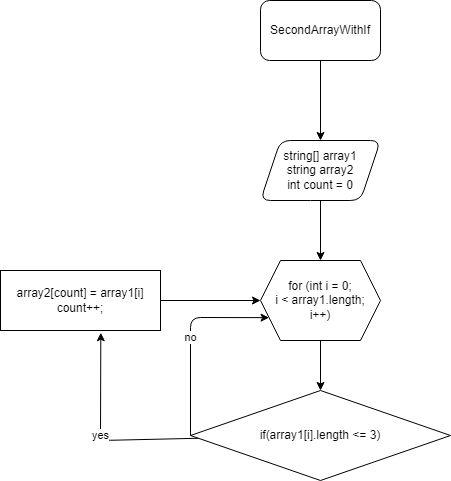

The diagram above was exported from draw.io. Its source (the exported page's mxGraphModel, read from the mxfile embedded in the PNG):
<mxGraphModel dx="820" dy="395" grid="1" gridSize="10" guides="1" tooltips="1" connect="1" arrows="1" fold="1" page="1" pageScale="1" pageWidth="827" pageHeight="1169" math="0" shadow="0">
  <root>
    <mxCell id="0" />
    <mxCell id="1" parent="0" />
    <mxCell id="4" value="" style="edgeStyle=none;html=1;" edge="1" parent="1" source="2" target="3">
      <mxGeometry relative="1" as="geometry" />
    </mxCell>
    <mxCell id="2" value="SecondArrayWithIf" style="rounded=1;whiteSpace=wrap;html=1;" vertex="1" parent="1">
      <mxGeometry x="320" y="80" width="120" height="60" as="geometry" />
    </mxCell>
    <mxCell id="6" value="" style="edgeStyle=none;html=1;" edge="1" parent="1" source="3" target="5">
      <mxGeometry relative="1" as="geometry" />
    </mxCell>
    <mxCell id="3" value="string[] array1&lt;br&gt;string array2&lt;br&gt;int count = 0" style="shape=parallelogram;perimeter=parallelogramPerimeter;whiteSpace=wrap;html=1;fixedSize=1;rounded=1;" vertex="1" parent="1">
      <mxGeometry x="320" y="220" width="120" height="60" as="geometry" />
    </mxCell>
    <mxCell id="8" value="" style="edgeStyle=none;html=1;" edge="1" parent="1" source="5" target="7">
      <mxGeometry relative="1" as="geometry" />
    </mxCell>
    <mxCell id="5" value="for (int i = 0;&lt;br&gt;i &amp;lt; array1.length;&lt;br&gt;i++)" style="shape=hexagon;perimeter=hexagonPerimeter2;whiteSpace=wrap;html=1;fixedSize=1;" vertex="1" parent="1">
      <mxGeometry x="320" y="340" width="120" height="80" as="geometry" />
    </mxCell>
    <mxCell id="10" value="yes" style="edgeStyle=none;html=1;entryX=0.627;entryY=1.037;entryDx=0;entryDy=0;entryPerimeter=0;" edge="1" parent="1" source="7" target="9">
      <mxGeometry relative="1" as="geometry">
        <Array as="points">
          <mxPoint x="160" y="520" />
        </Array>
      </mxGeometry>
    </mxCell>
    <mxCell id="11" value="no" style="edgeStyle=none;html=1;entryX=0;entryY=0.75;entryDx=0;entryDy=0;exitX=0;exitY=0.5;exitDx=0;exitDy=0;" edge="1" parent="1" source="7" target="5">
      <mxGeometry relative="1" as="geometry">
        <Array as="points">
          <mxPoint x="250" y="397" />
        </Array>
      </mxGeometry>
    </mxCell>
    <mxCell id="7" value="if(array1[i].length &amp;lt;= 3)" style="rhombus;whiteSpace=wrap;html=1;" vertex="1" parent="1">
      <mxGeometry x="250" y="470" width="260" height="90" as="geometry" />
    </mxCell>
    <mxCell id="12" style="edgeStyle=none;html=1;exitX=1;exitY=0.5;exitDx=0;exitDy=0;entryX=0;entryY=0.5;entryDx=0;entryDy=0;" edge="1" parent="1" source="9" target="5">
      <mxGeometry relative="1" as="geometry" />
    </mxCell>
    <mxCell id="9" value="array2[count] = array1[i]&lt;br&gt;count++;" style="rounded=0;whiteSpace=wrap;html=1;" vertex="1" parent="1">
      <mxGeometry x="60" y="350" width="160" height="60" as="geometry" />
    </mxCell>
  </root>
</mxGraphModel>